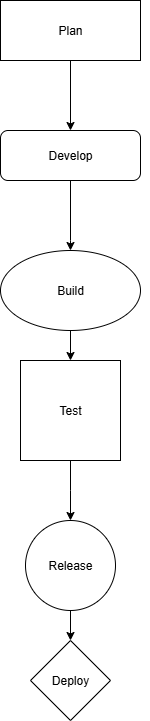

The diagram above was exported from draw.io. Its source (the exported page's mxGraphModel, read from the mxfile embedded in the PNG):
<mxGraphModel dx="1226" dy="661" grid="1" gridSize="10" guides="1" tooltips="1" connect="1" arrows="1" fold="1" page="1" pageScale="1" pageWidth="850" pageHeight="1100" math="0" shadow="0">
  <root>
    <mxCell id="0" />
    <mxCell id="1" parent="0" />
    <mxCell id="C0gxET4vTbNgNfFJbYhG-2" style="edgeStyle=orthogonalEdgeStyle;rounded=0;orthogonalLoop=1;jettySize=auto;html=1;exitX=1;exitY=0.5;exitDx=0;exitDy=0;" edge="1" parent="1" source="C0gxET4vTbNgNfFJbYhG-1">
      <mxGeometry relative="1" as="geometry">
        <mxPoint x="460.33333333333326" y="89.66666666666663" as="targetPoint" />
      </mxGeometry>
    </mxCell>
    <mxCell id="C0gxET4vTbNgNfFJbYhG-4" style="edgeStyle=orthogonalEdgeStyle;rounded=0;orthogonalLoop=1;jettySize=auto;html=1;entryX=0.5;entryY=0;entryDx=0;entryDy=0;" edge="1" parent="1" source="C0gxET4vTbNgNfFJbYhG-1" target="C0gxET4vTbNgNfFJbYhG-3">
      <mxGeometry relative="1" as="geometry" />
    </mxCell>
    <mxCell id="C0gxET4vTbNgNfFJbYhG-1" value="Plan" style="rounded=0;whiteSpace=wrap;html=1;" vertex="1" parent="1">
      <mxGeometry x="320" y="60" width="140" height="60" as="geometry" />
    </mxCell>
    <mxCell id="C0gxET4vTbNgNfFJbYhG-6" value="" style="edgeStyle=orthogonalEdgeStyle;rounded=0;orthogonalLoop=1;jettySize=auto;html=1;" edge="1" parent="1" source="C0gxET4vTbNgNfFJbYhG-3" target="C0gxET4vTbNgNfFJbYhG-5">
      <mxGeometry relative="1" as="geometry">
        <Array as="points">
          <mxPoint x="390" y="300" />
          <mxPoint x="390" y="300" />
        </Array>
      </mxGeometry>
    </mxCell>
    <mxCell id="C0gxET4vTbNgNfFJbYhG-3" value="Develop" style="rounded=1;whiteSpace=wrap;html=1;" vertex="1" parent="1">
      <mxGeometry x="320" y="190" width="140" height="50" as="geometry" />
    </mxCell>
    <mxCell id="C0gxET4vTbNgNfFJbYhG-7" style="edgeStyle=orthogonalEdgeStyle;rounded=0;orthogonalLoop=1;jettySize=auto;html=1;" edge="1" parent="1" source="C0gxET4vTbNgNfFJbYhG-5" target="C0gxET4vTbNgNfFJbYhG-8">
      <mxGeometry relative="1" as="geometry">
        <mxPoint x="390" y="450" as="targetPoint" />
      </mxGeometry>
    </mxCell>
    <mxCell id="C0gxET4vTbNgNfFJbYhG-5" value="Build" style="ellipse;whiteSpace=wrap;html=1;" vertex="1" parent="1">
      <mxGeometry x="320" y="310" width="140" height="80" as="geometry" />
    </mxCell>
    <mxCell id="C0gxET4vTbNgNfFJbYhG-9" style="edgeStyle=orthogonalEdgeStyle;rounded=0;orthogonalLoop=1;jettySize=auto;html=1;" edge="1" parent="1" source="C0gxET4vTbNgNfFJbYhG-8">
      <mxGeometry relative="1" as="geometry">
        <mxPoint x="390" y="580" as="targetPoint" />
      </mxGeometry>
    </mxCell>
    <mxCell id="C0gxET4vTbNgNfFJbYhG-8" value="Test" style="whiteSpace=wrap;html=1;aspect=fixed;" vertex="1" parent="1">
      <mxGeometry x="340" y="420" width="100" height="100" as="geometry" />
    </mxCell>
    <mxCell id="C0gxET4vTbNgNfFJbYhG-14" style="edgeStyle=orthogonalEdgeStyle;rounded=0;orthogonalLoop=1;jettySize=auto;html=1;exitX=0.5;exitY=1;exitDx=0;exitDy=0;entryX=0.5;entryY=0;entryDx=0;entryDy=0;" edge="1" parent="1" source="C0gxET4vTbNgNfFJbYhG-10" target="C0gxET4vTbNgNfFJbYhG-13">
      <mxGeometry relative="1" as="geometry" />
    </mxCell>
    <mxCell id="C0gxET4vTbNgNfFJbYhG-10" value="Release" style="ellipse;whiteSpace=wrap;html=1;aspect=fixed;" vertex="1" parent="1">
      <mxGeometry x="345" y="580" width="90" height="90" as="geometry" />
    </mxCell>
    <mxCell id="C0gxET4vTbNgNfFJbYhG-13" value="Deploy" style="rhombus;whiteSpace=wrap;html=1;" vertex="1" parent="1">
      <mxGeometry x="350" y="700" width="80" height="80" as="geometry" />
    </mxCell>
  </root>
</mxGraphModel>